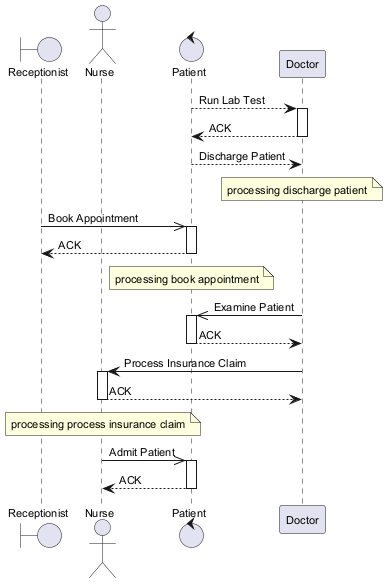

The diagram above was rendered by PlantUML. Its source (embedded in the PNG):
@startuml
skinparam backgroundColor #FFFFFF
skinparam classBackgroundColor #F3E5F5
skinparam classBorderColor #6A1B9A
skinparam defaultFontSize 11
boundary "Receptionist" as R
actor "Nurse" as N
control "Patient" as P
participant "Doctor" as D
P --> D : Run Lab Test
activate D
D --> P : ACK
deactivate D
P --> D : Discharge Patient
note over D : processing discharge patient
R ->> P : Book Appointment
activate P
P --> R : ACK
deactivate P
note over P : processing book appointment
D ->> P : Examine Patient
activate P
P --> D : ACK
deactivate P
D -> N : Process Insurance Claim
activate N
N --> D : ACK
deactivate N
note over N : processing process insurance claim
N ->> P : Admit Patient
activate P
P --> N : ACK
deactivate P
@enduml